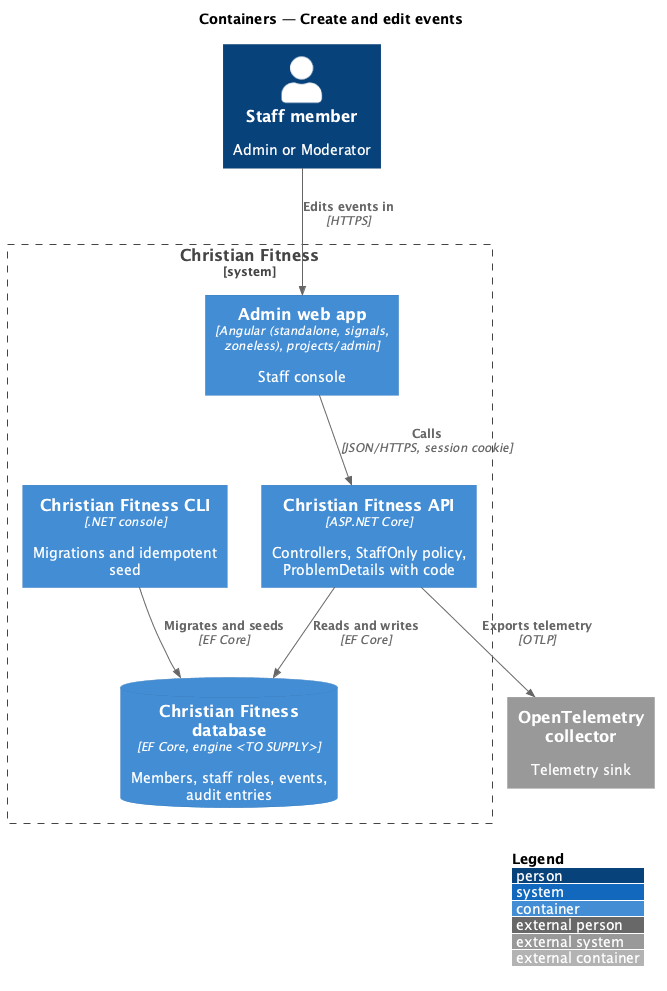

The diagram above was rendered by PlantUML. Its source (embedded in the PNG):
@startuml
!include <C4/C4_Container>
LAYOUT_WITH_LEGEND()
title Containers — Create and edit events

Person(staff, "Staff member", "Admin or Moderator")
System_Boundary(cf, "Christian Fitness") {
  Container(admin, "Admin web app", "Angular (standalone, signals, zoneless), projects/admin", "Staff console")
  Container(api, "Christian Fitness API", "ASP.NET Core", "Controllers, StaffOnly policy, ProblemDetails with code")
  Container(cli, "Christian Fitness CLI", ".NET console", "Migrations and idempotent seed")
  ContainerDb(db, "Christian Fitness database", "EF Core, engine <TO SUPPLY>", "Members, staff roles, events, audit entries")
}
System_Ext(otel, "OpenTelemetry collector", "Telemetry sink")

Rel(staff, admin, "Edits events in", "HTTPS")
Rel(admin, api, "Calls", "JSON/HTTPS, session cookie")
Rel(api, db, "Reads and writes", "EF Core")
Rel(cli, db, "Migrates and seeds", "EF Core")
Rel(api, otel, "Exports telemetry", "OTLP")
@enduml